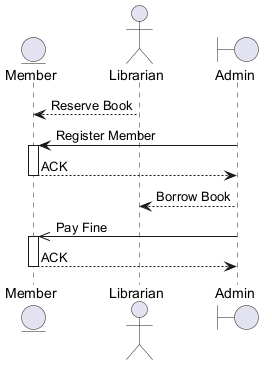

The diagram above was rendered by PlantUML. Its source (embedded in the PNG):
@startuml
skinparam backgroundColor #FFFFFF
skinparam classBackgroundColor #F1F8E9
skinparam classBorderColor #33691E
entity "Member" as M
actor "Librarian" as L
boundary "Admin" as A
L --> M : Reserve Book
A -> M : Register Member
activate M
M --> A : ACK
deactivate M
A --> L : Borrow Book
A ->> M : Pay Fine
activate M
M --> A : ACK
deactivate M
@enduml